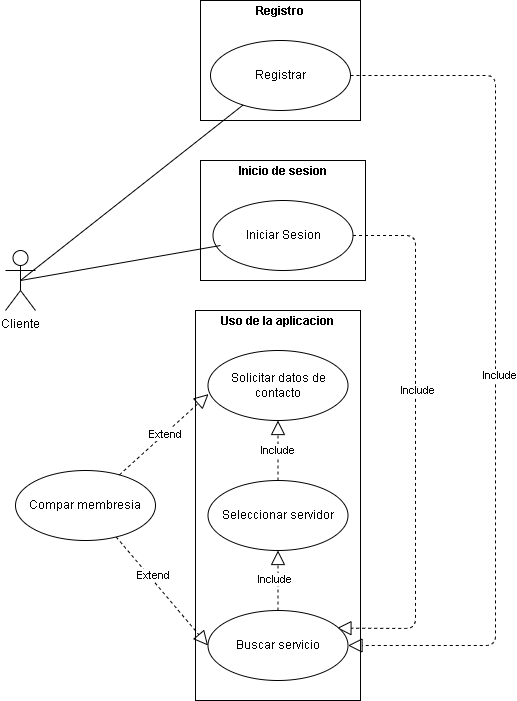

The diagram above was exported from draw.io. Its source (the exported page's mxGraphModel, read from the mxfile embedded in the PNG):
<mxGraphModel dx="808" dy="604" grid="1" gridSize="10" guides="1" tooltips="1" connect="1" arrows="1" fold="1" page="1" pageScale="1" pageWidth="850" pageHeight="1100" math="0" shadow="0">
  <root>
    <mxCell id="0" />
    <mxCell id="1" parent="0" />
    <mxCell id="2" value="Cliente" style="shape=umlActor;verticalLabelPosition=bottom;verticalAlign=top;html=1;" vertex="1" parent="1">
      <mxGeometry x="70" y="270" width="30" height="60" as="geometry" />
    </mxCell>
    <mxCell id="4" value="&lt;p style=&quot;margin:0px;margin-top:4px;text-align:center;&quot;&gt;&lt;b&gt;Registro&lt;/b&gt;&lt;/p&gt;" style="verticalAlign=top;align=left;overflow=fill;html=1;whiteSpace=wrap;" vertex="1" parent="1">
      <mxGeometry x="265" y="20" width="160" height="120" as="geometry" />
    </mxCell>
    <mxCell id="7" value="Registrar" style="ellipse;whiteSpace=wrap;html=1;" vertex="1" parent="1">
      <mxGeometry x="275" y="60" width="140" height="70" as="geometry" />
    </mxCell>
    <mxCell id="8" style="html=1;exitX=0.5;exitY=0.5;exitDx=0;exitDy=0;exitPerimeter=0;endArrow=none;endFill=0;" edge="1" parent="1" source="2" target="7">
      <mxGeometry relative="1" as="geometry">
        <mxPoint x="100" y="305.36" as="sourcePoint" />
        <mxPoint x="307.7635562905152" y="139.99716948305922" as="targetPoint" />
      </mxGeometry>
    </mxCell>
    <mxCell id="9" value="&lt;p style=&quot;margin:0px;margin-top:4px;text-align:center;&quot;&gt;&lt;b&gt;Inicio de sesion&lt;/b&gt;&lt;/p&gt;" style="verticalAlign=top;align=left;overflow=fill;html=1;whiteSpace=wrap;" vertex="1" parent="1">
      <mxGeometry x="265" y="180" width="165" height="120" as="geometry" />
    </mxCell>
    <mxCell id="6" value="Iniciar Sesion" style="ellipse;whiteSpace=wrap;html=1;" vertex="1" parent="1">
      <mxGeometry x="277.5" y="220" width="140" height="70" as="geometry" />
    </mxCell>
    <mxCell id="10" style="edgeStyle=none;html=1;exitX=0.5;exitY=0.5;exitDx=0;exitDy=0;exitPerimeter=0;endArrow=none;endFill=0;" edge="1" parent="1" source="2">
      <mxGeometry relative="1" as="geometry">
        <mxPoint x="285" y="265" as="targetPoint" />
      </mxGeometry>
    </mxCell>
    <mxCell id="11" value="&lt;p style=&quot;margin:0px;margin-top:4px;text-align:center;&quot;&gt;&lt;b&gt;Uso de la aplicacion&lt;/b&gt;&lt;/p&gt;" style="verticalAlign=top;align=left;overflow=fill;html=1;whiteSpace=wrap;" vertex="1" parent="1">
      <mxGeometry x="260" y="330" width="165" height="390" as="geometry" />
    </mxCell>
    <mxCell id="12" value="" style="endArrow=block;dashed=1;endFill=0;endSize=12;html=1;exitX=1;exitY=0.5;exitDx=0;exitDy=0;entryX=1;entryY=0.5;entryDx=0;entryDy=0;" edge="1" parent="1" source="7" target="16">
      <mxGeometry width="160" relative="1" as="geometry">
        <mxPoint x="425" y="100" as="sourcePoint" />
        <mxPoint x="430" y="470" as="targetPoint" />
        <Array as="points">
          <mxPoint x="560" y="95" />
          <mxPoint x="560" y="665" />
        </Array>
      </mxGeometry>
    </mxCell>
    <mxCell id="26" value="Include" style="edgeLabel;html=1;align=center;verticalAlign=middle;resizable=0;points=[];" vertex="1" connectable="0" parent="12">
      <mxGeometry x="0.03" y="3" relative="1" as="geometry">
        <mxPoint as="offset" />
      </mxGeometry>
    </mxCell>
    <mxCell id="14" value="" style="endArrow=block;dashed=1;endFill=0;endSize=12;html=1;exitX=1;exitY=0.5;exitDx=0;exitDy=0;entryX=0.921;entryY=0.252;entryDx=0;entryDy=0;entryPerimeter=0;" edge="1" parent="1" source="6" target="16">
      <mxGeometry width="160" relative="1" as="geometry">
        <mxPoint x="430" y="250" as="sourcePoint" />
        <mxPoint x="480" y="420" as="targetPoint" />
        <Array as="points">
          <mxPoint x="480" y="255" />
          <mxPoint x="480" y="648" />
        </Array>
      </mxGeometry>
    </mxCell>
    <mxCell id="25" value="Include" style="edgeLabel;html=1;align=center;verticalAlign=middle;resizable=0;points=[];" vertex="1" connectable="0" parent="14">
      <mxGeometry x="-0.1885" y="1" relative="1" as="geometry">
        <mxPoint as="offset" />
      </mxGeometry>
    </mxCell>
    <mxCell id="22" style="edgeStyle=none;html=1;exitX=0.719;exitY=0.949;exitDx=0;exitDy=0;entryX=0;entryY=0.5;entryDx=0;entryDy=0;exitPerimeter=0;dashed=1;endArrow=block;endFill=0;endSize=12;" edge="1" parent="1" source="15" target="16">
      <mxGeometry relative="1" as="geometry" />
    </mxCell>
    <mxCell id="24" value="Extend" style="edgeLabel;html=1;align=center;verticalAlign=middle;resizable=0;points=[];" vertex="1" connectable="0" parent="22">
      <mxGeometry x="-0.2515" y="4" relative="1" as="geometry">
        <mxPoint as="offset" />
      </mxGeometry>
    </mxCell>
    <mxCell id="15" value="Compar membresia" style="ellipse;whiteSpace=wrap;html=1;" vertex="1" parent="1">
      <mxGeometry x="80" y="490" width="140" height="70" as="geometry" />
    </mxCell>
    <mxCell id="16" value="Buscar servicio" style="ellipse;whiteSpace=wrap;html=1;" vertex="1" parent="1">
      <mxGeometry x="272.5" y="630" width="140" height="70" as="geometry" />
    </mxCell>
    <mxCell id="20" style="edgeStyle=none;html=1;entryX=0.5;entryY=1;entryDx=0;entryDy=0;endArrow=block;endFill=0;endSize=12;dashed=1;" edge="1" parent="1" source="17" target="18">
      <mxGeometry relative="1" as="geometry" />
    </mxCell>
    <mxCell id="28" value="Include" style="edgeLabel;html=1;align=center;verticalAlign=middle;resizable=0;points=[];" vertex="1" connectable="0" parent="20">
      <mxGeometry x="0.0267" y="1" relative="1" as="geometry">
        <mxPoint as="offset" />
      </mxGeometry>
    </mxCell>
    <mxCell id="17" value="Seleccionar servidor" style="ellipse;whiteSpace=wrap;html=1;" vertex="1" parent="1">
      <mxGeometry x="272.5" y="500" width="140" height="70" as="geometry" />
    </mxCell>
    <mxCell id="18" value="Solicitar datos de contacto" style="ellipse;whiteSpace=wrap;html=1;" vertex="1" parent="1">
      <mxGeometry x="272.5" y="370" width="140" height="70" as="geometry" />
    </mxCell>
    <mxCell id="19" value="" style="endArrow=block;dashed=1;endFill=0;endSize=12;html=1;entryX=0.5;entryY=1;entryDx=0;entryDy=0;exitX=0.5;exitY=0;exitDx=0;exitDy=0;" edge="1" parent="1" source="16" target="17">
      <mxGeometry width="160" relative="1" as="geometry">
        <mxPoint x="345" y="630" as="sourcePoint" />
        <mxPoint x="505" y="630" as="targetPoint" />
      </mxGeometry>
    </mxCell>
    <mxCell id="27" value="Include" style="edgeLabel;html=1;align=center;verticalAlign=middle;resizable=0;points=[];" vertex="1" connectable="0" parent="19">
      <mxGeometry x="0.06" y="4" relative="1" as="geometry">
        <mxPoint as="offset" />
      </mxGeometry>
    </mxCell>
    <mxCell id="21" style="edgeStyle=none;html=1;entryX=0.004;entryY=0.623;entryDx=0;entryDy=0;entryPerimeter=0;endArrow=block;endFill=0;endSize=12;dashed=1;" edge="1" parent="1" source="15" target="18">
      <mxGeometry relative="1" as="geometry" />
    </mxCell>
    <mxCell id="23" value="Extend" style="edgeLabel;html=1;align=center;verticalAlign=middle;resizable=0;points=[];" vertex="1" connectable="0" parent="21">
      <mxGeometry x="0.0202" relative="1" as="geometry">
        <mxPoint as="offset" />
      </mxGeometry>
    </mxCell>
  </root>
</mxGraphModel>